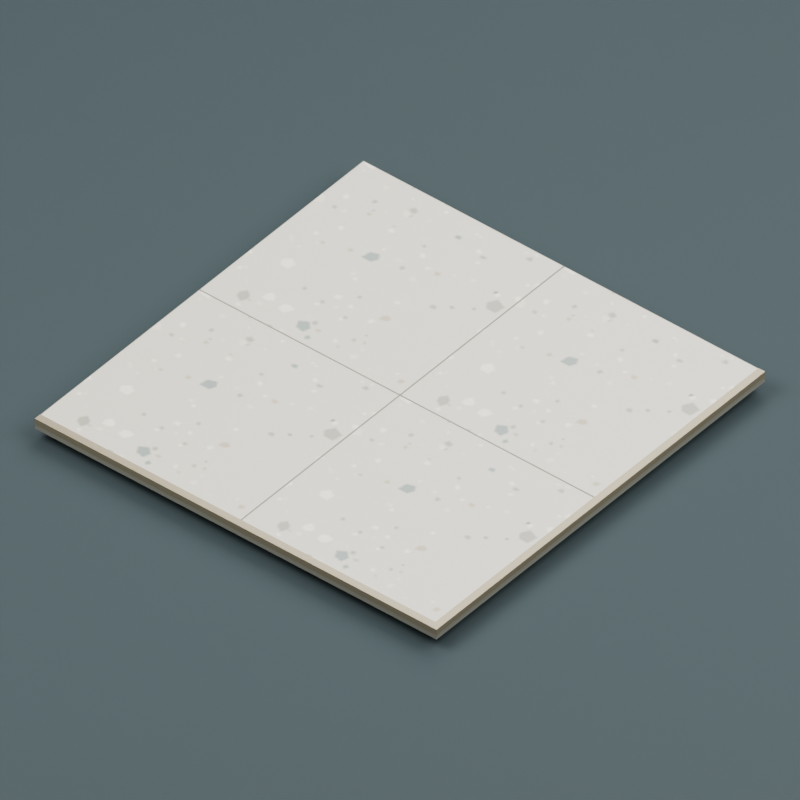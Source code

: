 # Source: mall-floor-corner-tile.blend  (saved by Blender 5.1.30; exported with 4.5.12 LTS)
import bpy
from mathutils import Matrix  # noqa: F401  (used for matrix-valued properties, if any)

bpy.ops.wm.read_factory_settings(use_empty=True)
scene = bpy.context.scene
scene.name = 'Scene'

# ---- images (referenced by path relative to the original .blend; pixels are not part of the script)
import os
ASSET_DIR = os.environ.get("B2B_ASSET_DIR", "")  # directory of the original .blend (textures are referenced by path, not embedded)
HERE = os.path.dirname(os.path.abspath(__file__))  # packed textures are extracted next to this script under _unpacked/

def load_image(name, relpath, width, height, colorspace="sRGB"):
    """Load a texture the original file referenced (path relative to the .blend, or extracted next to this script)."""
    p = next((c for c in (os.path.join(HERE, relpath), os.path.join(ASSET_DIR, relpath)) if relpath and os.path.exists(c)), "")
    if p:
        img = bpy.data.images.load(p, check_existing=True)
        img.name = name
    else:  # same state as the original file: an image datablock whose file is absent (Cycles renders it pink)
        img = bpy.data.images.new(name, width, height)
        img.source = "FILE"
        img.filepath = "//" + (relpath or name)
    img.colorspace_settings.name = colorspace
    return img
img_terrazzo_original_png = load_image('terrazzo-original.png', '_unpacked/terrazzo-original.60ca1251.png', 512, 512, 'sRGB')

# ---- materials (node trees are filled in below, after node groups)
mat_warm_grey_grout = bpy.data.materials.new('Warm grey grout')
mat_warm_grey_grout.diffuse_color = (0.2051, 0.2086, 0.1714, 1.0)
mat_ivory_stone_body = bpy.data.materials.new('Ivory stone body')
mat_ivory_stone_body.diffuse_color = (0.6514, 0.6105, 0.4969, 1.0)
mat_honed_ivory_terrazzo_original_seed_421 = bpy.data.materials.new('Honed ivory terrazzo original seed 421')
mat_honed_ivory_terrazzo_original_seed_421.diffuse_color = (1.0, 1.0, 1.0, 1.0)
mat_brushed_champagne_trim = bpy.data.materials.new('Brushed champagne trim')
mat_brushed_champagne_trim.diffuse_color = (0.3712, 0.314, 0.2086, 1.0)
mat_studio_background = bpy.data.materials.new('Studio background')
mat_studio_background.diffuse_color = (0.02624, 0.04231, 0.04667, 1.0)

# ---- material node trees
mat_warm_grey_grout.use_nodes = True; mat_warm_grey_grout.node_tree.nodes.clear()
_N = mat_warm_grey_grout.node_tree.nodes; _L = mat_warm_grey_grout.node_tree.links
n0 = _N.new('ShaderNodeBsdfPrincipled'); n0.name = 'Principled BSDF'; n0.location = (-200, 100)
n0.inputs[0].default_value = (0.2051, 0.2086, 0.1714, 1.0)
n0.inputs[2].default_value = 0.83
n1 = _N.new('ShaderNodeOutputMaterial'); n1.name = 'Material Output'; n1.location = (200, 100)
_L.new(n0.outputs[0], n1.inputs[0])
n1.is_active_output = True
mat_ivory_stone_body.use_nodes = True; mat_ivory_stone_body.node_tree.nodes.clear()
_N = mat_ivory_stone_body.node_tree.nodes; _L = mat_ivory_stone_body.node_tree.links
n0 = _N.new('ShaderNodeBsdfPrincipled'); n0.name = 'Principled BSDF'; n0.location = (-200, 100)
n0.inputs[0].default_value = (0.6514, 0.6105, 0.4969, 1.0)
n0.inputs[2].default_value = 0.6
n1 = _N.new('ShaderNodeOutputMaterial'); n1.name = 'Material Output'; n1.location = (200, 100)
_L.new(n0.outputs[0], n1.inputs[0])
n1.is_active_output = True
mat_honed_ivory_terrazzo_original_seed_421.use_nodes = True; mat_honed_ivory_terrazzo_original_seed_421.node_tree.nodes.clear()
_N = mat_honed_ivory_terrazzo_original_seed_421.node_tree.nodes; _L = mat_honed_ivory_terrazzo_original_seed_421.node_tree.links
n0 = _N.new('ShaderNodeBsdfPrincipled'); n0.name = 'Principled BSDF'; n0.location = (-200, 100)
n0.inputs[2].default_value = 0.32
n1 = _N.new('ShaderNodeOutputMaterial'); n1.name = 'Material Output'; n1.location = (200, 100)
n2 = _N.new('ShaderNodeTexImage'); n2.name = 'Image Texture'; n2.location = (0, 0)
n2.image = img_terrazzo_original_png
_L.new(n0.outputs[0], n1.inputs[0])
_L.new(n2.outputs[0], n0.inputs[0])
n1.is_active_output = True
mat_brushed_champagne_trim.use_nodes = True; mat_brushed_champagne_trim.node_tree.nodes.clear()
_N = mat_brushed_champagne_trim.node_tree.nodes; _L = mat_brushed_champagne_trim.node_tree.links
n0 = _N.new('ShaderNodeBsdfPrincipled'); n0.name = 'Principled BSDF'; n0.location = (-200, 100)
n0.inputs[0].default_value = (0.3712, 0.314, 0.2086, 1.0)
n0.inputs[1].default_value = 0.6
n0.inputs[2].default_value = 0.38
n1 = _N.new('ShaderNodeOutputMaterial'); n1.name = 'Material Output'; n1.location = (200, 100)
_L.new(n0.outputs[0], n1.inputs[0])
n1.is_active_output = True
mat_studio_background.use_nodes = True; mat_studio_background.node_tree.nodes.clear()
_N = mat_studio_background.node_tree.nodes; _L = mat_studio_background.node_tree.links
n0 = _N.new('ShaderNodeBsdfPrincipled'); n0.name = 'Principled BSDF'; n0.location = (-200, 100)
n0.inputs[0].default_value = (0.02624, 0.04231, 0.04667, 1.0)
n0.inputs[2].default_value = 0.9
n1 = _N.new('ShaderNodeOutputMaterial'); n1.name = 'Material Output'; n1.location = (200, 100)
_L.new(n0.outputs[0], n1.inputs[0])
n1.is_active_output = True

# ---- world
world_studio = bpy.data.worlds.new('Studio'); scene.world = world_studio
world_studio.use_nodes = True; world_studio.node_tree.nodes.clear()
_N = world_studio.node_tree.nodes; _L = world_studio.node_tree.links
n0 = _N.new('ShaderNodeBackground'); n0.name = 'Background'; n0.location = (-200, 100)
n0.inputs[0].default_value = (0.05, 0.05, 0.05, 1.0)
n0.inputs[1].default_value = 0.4
n1 = _N.new('ShaderNodeOutputWorld'); n1.name = 'World Output'; n1.location = (200, 100)
_L.new(n0.outputs[0], n1.inputs[0])
n1.is_active_output = True

# ---- cameras
cam_camera = bpy.data.cameras.new('Camera')
cam_camera.type = 'ORTHO'
cam_camera.ortho_scale = 1.85

# ---- lights
light_area = bpy.data.lights.new('Area', 'AREA')
light_area.energy = 500.0
light_area.size = 4.0
light_area.size_y = 1.0
light_area_001 = bpy.data.lights.new('Area.001', 'AREA')
light_area_001.energy = 350.0
light_area_001.size = 4.0
light_area_001.size_y = 1.0
light_area_002 = bpy.data.lights.new('Area.002', 'AREA')
light_area_002.energy = 250.0
light_area_002.size = 4.0
light_area_002.size_y = 1.0

# ---- meshes
me_cube = bpy.data.meshes.new('Cube')
me_cube.from_pydata([(-0.6, -0.6, -0.006), (-0.6, -0.6, 0.006), (-0.6, 0.6, -0.006), (-0.6, 0.6, 0.006), (0.6, -0.6, -0.006), (0.6, -0.6, 0.006), (0.6, 0.6, -0.006), (0.6, 0.6, 0.006)], [], [(0, 1, 3, 2), (2, 3, 7, 6), (6, 7, 5, 4), (4, 5, 1, 0), (2, 6, 4, 0), (7, 3, 1, 5)])
_uv = me_cube.uv_layers.new(name='UVMap')
_uv.uv.foreach_set('vector', [0.375, 0.0, 0.625, 0.0, 0.625, 0.25, 0.375, 0.25, 0.375, 0.25, 0.625, 0.25, 0.625, 0.5, 0.375, 0.5, 0.375, 0.5, 0.625, 0.5, 0.625, 0.75, 0.375, 0.75, 0.375, 0.75, 0.625, 0.75, 0.625, 1.0, 0.375, 1.0, 0.125, 0.5, 0.375, 0.5, 0.375, 0.75, 0.125, 0.75, 0.625, 0.5, 0.875, 0.5, 0.875, 0.75, 0.625, 0.75])
me_cube.materials.append(mat_warm_grey_grout)
me_cube.update()
me_cube_001 = bpy.data.meshes.new('Cube.001')
me_cube_001.from_pydata([(-0.298, -0.289, -0.009), (-0.298, -0.289, 0.009), (-0.298, 0.289, -0.009), (-0.298, 0.289, 0.009), (0.298, -0.289, -0.009), (0.298, -0.289, 0.009), (0.298, 0.289, -0.009), (0.298, 0.289, 0.009)], [], [(0, 1, 3, 2), (2, 3, 7, 6), (6, 7, 5, 4), (4, 5, 1, 0), (2, 6, 4, 0), (7, 3, 1, 5)])
me_cube_001.polygons.foreach_set('material_index', [0, 0, 0, 0, 0, 1])
_uv = me_cube_001.uv_layers.new(name='UVMap')
_uv.uv.foreach_set('vector', [0.375, 0.0, 0.625, 0.0, 0.625, 0.25, 0.375, 0.25, 0.375, 0.25, 0.625, 0.25, 0.625, 0.5, 0.375, 0.5, 0.375, 0.5, 0.625, 0.5, 0.625, 0.75, 0.375, 0.75, 0.375, 0.75, 0.625, 0.75, 0.625, 1.0, 0.375, 1.0, 0.125, 0.5, 0.375, 0.5, 0.375, 0.75, 0.125, 0.75, 0.625, 0.5, 0.875, 0.5, 0.875, 0.75, 0.625, 0.75])
me_cube_001.materials.append(mat_ivory_stone_body)
me_cube_001.materials.append(mat_honed_ivory_terrazzo_original_seed_421)
me_cube_001.update()
me_cube_002 = bpy.data.meshes.new('Cube.002')
me_cube_002.from_pydata([(-0.298, -0.298, -0.009), (-0.298, -0.298, 0.009), (-0.298, 0.298, -0.009), (-0.298, 0.298, 0.009), (0.298, -0.298, -0.009), (0.298, -0.298, 0.009), (0.298, 0.298, -0.009), (0.298, 0.298, 0.009)], [], [(0, 1, 3, 2), (2, 3, 7, 6), (6, 7, 5, 4), (4, 5, 1, 0), (2, 6, 4, 0), (7, 3, 1, 5)])
me_cube_002.polygons.foreach_set('material_index', [0, 0, 0, 0, 0, 1])
_uv = me_cube_002.uv_layers.new(name='UVMap')
_uv.uv.foreach_set('vector', [0.375, 0.0, 0.625, 0.0, 0.625, 0.25, 0.375, 0.25, 0.375, 0.25, 0.625, 0.25, 0.625, 0.5, 0.375, 0.5, 0.375, 0.5, 0.625, 0.5, 0.625, 0.75, 0.375, 0.75, 0.375, 0.75, 0.625, 0.75, 0.625, 1.0, 0.375, 1.0, 0.125, 0.5, 0.375, 0.5, 0.375, 0.75, 0.125, 0.75, 0.625, 0.5, 0.875, 0.5, 0.875, 0.75, 0.625, 0.75])
me_cube_002.materials.append(mat_ivory_stone_body)
me_cube_002.materials.append(mat_honed_ivory_terrazzo_original_seed_421)
me_cube_002.update()
me_cube_003 = bpy.data.meshes.new('Cube.003')
me_cube_003.from_pydata([(-0.289, -0.289, -0.009), (-0.289, -0.289, 0.009), (-0.289, 0.289, -0.009), (-0.289, 0.289, 0.009), (0.289, -0.289, -0.009), (0.289, -0.289, 0.009), (0.289, 0.289, -0.009), (0.289, 0.289, 0.009)], [], [(0, 1, 3, 2), (2, 3, 7, 6), (6, 7, 5, 4), (4, 5, 1, 0), (2, 6, 4, 0), (7, 3, 1, 5)])
me_cube_003.polygons.foreach_set('material_index', [0, 0, 0, 0, 0, 1])
_uv = me_cube_003.uv_layers.new(name='UVMap')
_uv.uv.foreach_set('vector', [0.375, 0.0, 0.625, 0.0, 0.625, 0.25, 0.375, 0.25, 0.375, 0.25, 0.625, 0.25, 0.625, 0.5, 0.375, 0.5, 0.375, 0.5, 0.625, 0.5, 0.625, 0.75, 0.375, 0.75, 0.375, 0.75, 0.625, 0.75, 0.625, 1.0, 0.375, 1.0, 0.125, 0.5, 0.375, 0.5, 0.375, 0.75, 0.125, 0.75, 0.625, 0.5, 0.875, 0.5, 0.875, 0.75, 0.625, 0.75])
me_cube_003.materials.append(mat_ivory_stone_body)
me_cube_003.materials.append(mat_honed_ivory_terrazzo_original_seed_421)
me_cube_003.update()
me_cube_004 = bpy.data.meshes.new('Cube.004')
me_cube_004.from_pydata([(-0.289, -0.298, -0.009), (-0.289, -0.298, 0.009), (-0.289, 0.298, -0.009), (-0.289, 0.298, 0.009), (0.289, -0.298, -0.009), (0.289, -0.298, 0.009), (0.289, 0.298, -0.009), (0.289, 0.298, 0.009)], [], [(0, 1, 3, 2), (2, 3, 7, 6), (6, 7, 5, 4), (4, 5, 1, 0), (2, 6, 4, 0), (7, 3, 1, 5)])
me_cube_004.polygons.foreach_set('material_index', [0, 0, 0, 0, 0, 1])
_uv = me_cube_004.uv_layers.new(name='UVMap')
_uv.uv.foreach_set('vector', [0.375, 0.0, 0.625, 0.0, 0.625, 0.25, 0.375, 0.25, 0.375, 0.25, 0.625, 0.25, 0.625, 0.5, 0.375, 0.5, 0.375, 0.5, 0.625, 0.5, 0.625, 0.75, 0.375, 0.75, 0.375, 0.75, 0.625, 0.75, 0.625, 1.0, 0.375, 1.0, 0.125, 0.5, 0.375, 0.5, 0.375, 0.75, 0.125, 0.75, 0.625, 0.5, 0.875, 0.5, 0.875, 0.75, 0.625, 0.75])
me_cube_004.materials.append(mat_ivory_stone_body)
me_cube_004.materials.append(mat_honed_ivory_terrazzo_original_seed_421)
me_cube_004.update()
me_cube_005 = bpy.data.meshes.new('Cube.005')
me_cube_005.from_pydata([(-0.002, -0.589, -0.0085), (-0.002, -0.589, 0.0085), (-0.002, 0.589, -0.0085), (-0.002, 0.589, 0.0085), (0.002, -0.589, -0.0085), (0.002, -0.589, 0.0085), (0.002, 0.589, -0.0085), (0.002, 0.589, 0.0085)], [], [(0, 1, 3, 2), (2, 3, 7, 6), (6, 7, 5, 4), (4, 5, 1, 0), (2, 6, 4, 0), (7, 3, 1, 5)])
_uv = me_cube_005.uv_layers.new(name='UVMap')
_uv.uv.foreach_set('vector', [0.375, 0.0, 0.625, 0.0, 0.625, 0.25, 0.375, 0.25, 0.375, 0.25, 0.625, 0.25, 0.625, 0.5, 0.375, 0.5, 0.375, 0.5, 0.625, 0.5, 0.625, 0.75, 0.375, 0.75, 0.375, 0.75, 0.625, 0.75, 0.625, 1.0, 0.375, 1.0, 0.125, 0.5, 0.375, 0.5, 0.375, 0.75, 0.125, 0.75, 0.625, 0.5, 0.875, 0.5, 0.875, 0.75, 0.625, 0.75])
me_cube_005.materials.append(mat_warm_grey_grout)
me_cube_005.update()
me_cube_006 = bpy.data.meshes.new('Cube.006')
me_cube_006.from_pydata([(-0.298, -0.002, -0.0085), (-0.298, -0.002, 0.0085), (-0.298, 0.002, -0.0085), (-0.298, 0.002, 0.0085), (0.298, -0.002, -0.0085), (0.298, -0.002, 0.0085), (0.298, 0.002, -0.0085), (0.298, 0.002, 0.0085)], [], [(0, 1, 3, 2), (2, 3, 7, 6), (6, 7, 5, 4), (4, 5, 1, 0), (2, 6, 4, 0), (7, 3, 1, 5)])
_uv = me_cube_006.uv_layers.new(name='UVMap')
_uv.uv.foreach_set('vector', [0.375, 0.0, 0.625, 0.0, 0.625, 0.25, 0.375, 0.25, 0.375, 0.25, 0.625, 0.25, 0.625, 0.5, 0.375, 0.5, 0.375, 0.5, 0.625, 0.5, 0.625, 0.75, 0.375, 0.75, 0.375, 0.75, 0.625, 0.75, 0.625, 1.0, 0.375, 1.0, 0.125, 0.5, 0.375, 0.5, 0.375, 0.75, 0.125, 0.75, 0.625, 0.5, 0.875, 0.5, 0.875, 0.75, 0.625, 0.75])
me_cube_006.materials.append(mat_warm_grey_grout)
me_cube_006.update()
me_cube_007 = bpy.data.meshes.new('Cube.007')
me_cube_007.from_pydata([(-0.289, -0.002, -0.0085), (-0.289, -0.002, 0.0085), (-0.289, 0.002, -0.0085), (-0.289, 0.002, 0.0085), (0.289, -0.002, -0.0085), (0.289, -0.002, 0.0085), (0.289, 0.002, -0.0085), (0.289, 0.002, 0.0085)], [], [(0, 1, 3, 2), (2, 3, 7, 6), (6, 7, 5, 4), (4, 5, 1, 0), (2, 6, 4, 0), (7, 3, 1, 5)])
_uv = me_cube_007.uv_layers.new(name='UVMap')
_uv.uv.foreach_set('vector', [0.375, 0.0, 0.625, 0.0, 0.625, 0.25, 0.375, 0.25, 0.375, 0.25, 0.625, 0.25, 0.625, 0.5, 0.375, 0.5, 0.375, 0.5, 0.625, 0.5, 0.625, 0.75, 0.375, 0.75, 0.375, 0.75, 0.625, 0.75, 0.625, 1.0, 0.375, 1.0, 0.125, 0.5, 0.375, 0.5, 0.375, 0.75, 0.125, 0.75, 0.625, 0.5, 0.875, 0.5, 0.875, 0.75, 0.625, 0.75])
me_cube_007.materials.append(mat_warm_grey_grout)
me_cube_007.update()
me_cube_008 = bpy.data.meshes.new('Cube.008')
me_cube_008.from_pydata([(-0.001, -0.59, -0.0085), (-0.001, -0.59, 0.0085), (-0.001, 0.59, -0.0085), (-0.001, 0.59, 0.0085), (0.001, -0.59, -0.0085), (0.001, -0.59, 0.0085), (0.001, 0.59, -0.0085), (0.001, 0.59, 0.0085)], [], [(0, 1, 3, 2), (2, 3, 7, 6), (6, 7, 5, 4), (4, 5, 1, 0), (2, 6, 4, 0), (7, 3, 1, 5)])
_uv = me_cube_008.uv_layers.new(name='UVMap')
_uv.uv.foreach_set('vector', [0.375, 0.0, 0.625, 0.0, 0.625, 0.25, 0.375, 0.25, 0.375, 0.25, 0.625, 0.25, 0.625, 0.5, 0.375, 0.5, 0.375, 0.5, 0.625, 0.5, 0.625, 0.75, 0.375, 0.75, 0.375, 0.75, 0.625, 0.75, 0.625, 1.0, 0.375, 1.0, 0.125, 0.5, 0.375, 0.5, 0.375, 0.75, 0.125, 0.75, 0.625, 0.5, 0.875, 0.5, 0.875, 0.75, 0.625, 0.75])
me_cube_008.materials.append(mat_warm_grey_grout)
me_cube_008.update()
me_cube_009 = bpy.data.meshes.new('Cube.009')
me_cube_009.from_pydata([(-0.589, -0.001, -0.0085), (-0.589, -0.001, 0.0085), (-0.589, 0.001, -0.0085), (-0.589, 0.001, 0.0085), (0.589, -0.001, -0.0085), (0.589, -0.001, 0.0085), (0.589, 0.001, -0.0085), (0.589, 0.001, 0.0085)], [], [(0, 1, 3, 2), (2, 3, 7, 6), (6, 7, 5, 4), (4, 5, 1, 0), (2, 6, 4, 0), (7, 3, 1, 5)])
_uv = me_cube_009.uv_layers.new(name='UVMap')
_uv.uv.foreach_set('vector', [0.375, 0.0, 0.625, 0.0, 0.625, 0.25, 0.375, 0.25, 0.375, 0.25, 0.625, 0.25, 0.625, 0.5, 0.375, 0.5, 0.375, 0.5, 0.625, 0.5, 0.625, 0.75, 0.375, 0.75, 0.375, 0.75, 0.625, 0.75, 0.625, 1.0, 0.375, 1.0, 0.125, 0.5, 0.375, 0.5, 0.375, 0.75, 0.125, 0.75, 0.625, 0.5, 0.875, 0.5, 0.875, 0.75, 0.625, 0.75])
me_cube_009.materials.append(mat_warm_grey_grout)
me_cube_009.update()
me_cube_010 = bpy.data.meshes.new('Cube.010')
me_cube_010.from_pydata([(-0.01, -0.59, -0.009), (-0.01, -0.59, 0.009), (-0.01, 0.59, -0.009), (-0.01, 0.59, 0.009), (0.01, -0.59, -0.009), (0.01, -0.59, 0.009), (0.01, 0.59, -0.009), (0.01, 0.59, 0.009)], [], [(0, 1, 3, 2), (2, 3, 7, 6), (6, 7, 5, 4), (4, 5, 1, 0), (2, 6, 4, 0), (7, 3, 1, 5)])
_uv = me_cube_010.uv_layers.new(name='UVMap')
_uv.uv.foreach_set('vector', [0.375, 0.0, 0.625, 0.0, 0.625, 0.25, 0.375, 0.25, 0.375, 0.25, 0.625, 0.25, 0.625, 0.5, 0.375, 0.5, 0.375, 0.5, 0.625, 0.5, 0.625, 0.75, 0.375, 0.75, 0.375, 0.75, 0.625, 0.75, 0.625, 1.0, 0.375, 1.0, 0.125, 0.5, 0.375, 0.5, 0.375, 0.75, 0.125, 0.75, 0.625, 0.5, 0.875, 0.5, 0.875, 0.75, 0.625, 0.75])
me_cube_010.materials.append(mat_brushed_champagne_trim)
me_cube_010.update()
me_cube_011 = bpy.data.meshes.new('Cube.011')
me_cube_011.from_pydata([(-0.6, -0.01, -0.009), (-0.6, -0.01, 0.009), (-0.6, 0.01, -0.009), (-0.6, 0.01, 0.009), (0.6, -0.01, -0.009), (0.6, -0.01, 0.009), (0.6, 0.01, -0.009), (0.6, 0.01, 0.009)], [], [(0, 1, 3, 2), (2, 3, 7, 6), (6, 7, 5, 4), (4, 5, 1, 0), (2, 6, 4, 0), (7, 3, 1, 5)])
_uv = me_cube_011.uv_layers.new(name='UVMap')
_uv.uv.foreach_set('vector', [0.375, 0.0, 0.625, 0.0, 0.625, 0.25, 0.375, 0.25, 0.375, 0.25, 0.625, 0.25, 0.625, 0.5, 0.375, 0.5, 0.375, 0.5, 0.625, 0.5, 0.625, 0.75, 0.375, 0.75, 0.375, 0.75, 0.625, 0.75, 0.625, 1.0, 0.375, 1.0, 0.125, 0.5, 0.375, 0.5, 0.375, 0.75, 0.125, 0.75, 0.625, 0.5, 0.875, 0.5, 0.875, 0.75, 0.625, 0.75])
me_cube_011.materials.append(mat_brushed_champagne_trim)
me_cube_011.update()
me_cube_012 = bpy.data.meshes.new('Cube.012')
me_cube_012.from_pydata([(-100.0, -100.0, -0.01), (-100.0, -100.0, 0.01), (-100.0, 100.0, -0.01), (-100.0, 100.0, 0.01), (100.0, -100.0, -0.01), (100.0, -100.0, 0.01), (100.0, 100.0, -0.01), (100.0, 100.0, 0.01)], [], [(0, 1, 3, 2), (2, 3, 7, 6), (6, 7, 5, 4), (4, 5, 1, 0), (2, 6, 4, 0), (7, 3, 1, 5)])
_uv = me_cube_012.uv_layers.new(name='UVMap')
_uv.uv.foreach_set('vector', [0.375, 0.0, 0.625, 0.0, 0.625, 0.25, 0.375, 0.25, 0.375, 0.25, 0.625, 0.25, 0.625, 0.5, 0.375, 0.5, 0.375, 0.5, 0.625, 0.5, 0.625, 0.75, 0.375, 0.75, 0.375, 0.75, 0.625, 0.75, 0.625, 1.0, 0.375, 1.0, 0.125, 0.5, 0.375, 0.5, 0.375, 0.75, 0.125, 0.75, 0.625, 0.5, 0.875, 0.5, 0.875, 0.75, 0.625, 0.75])
me_cube_012.materials.append(mat_studio_background)
me_cube_012.update()

# ---- objects
ob_asset_mallcornerfloortile = bpy.data.objects.new('ASSET_MallCornerFloorTile', None)
ob_grout_support = bpy.data.objects.new('Grout support', me_cube)
ob_stone_slab = bpy.data.objects.new('Stone slab', me_cube_001)
ob_stone_slab_001 = bpy.data.objects.new('Stone slab.001', me_cube_002)
ob_stone_slab_002 = bpy.data.objects.new('Stone slab.002', me_cube_003)
ob_stone_slab_003 = bpy.data.objects.new('Stone slab.003', me_cube_004)
ob_centre_grout_x = bpy.data.objects.new('Centre grout X', me_cube_005)
ob_centre_grout_y = bpy.data.objects.new('Centre grout Y', me_cube_006)
ob_centre_grout_y_001 = bpy.data.objects.new('Centre grout Y.001', me_cube_007)
ob_outer_grout_left = bpy.data.objects.new('Outer grout left', me_cube_008)
ob_outer_grout_back = bpy.data.objects.new('Outer grout back', me_cube_009)
ob_corner_inlay_right = bpy.data.objects.new('Corner inlay right', me_cube_010)
ob_corner_inlay_front = bpy.data.objects.new('Corner inlay front', me_cube_011)
ob_studio_floor = bpy.data.objects.new('STUDIO floor', me_cube_012)
ob_studio_key = bpy.data.objects.new('STUDIO Key', light_area)
ob_studio_fill = bpy.data.objects.new('STUDIO Fill', light_area_001)
ob_studio_rim = bpy.data.objects.new('STUDIO Rim', light_area_002)
ob_camera = bpy.data.objects.new('Camera', cam_camera)

# ---- transforms, parenting, visibility, modifiers, constraints
ob_asset_mallcornerfloortile.location = (0.0, 0.0, 0.0)
ob_grout_support.parent = ob_asset_mallcornerfloortile
ob_grout_support.location = (0.0, 0.0, 0.006)
ob_stone_slab.parent = ob_asset_mallcornerfloortile
ob_stone_slab.location = (-0.3, -0.291, 0.021)
_m = ob_stone_slab.modifiers.new('Eased edge', 'BEVEL')
_m.width = 0.0006
_m.width_pct = 0.0006
_m.segments = 2
ob_stone_slab_001.parent = ob_asset_mallcornerfloortile
ob_stone_slab_001.location = (-0.3, 0.3, 0.021)
_m = ob_stone_slab_001.modifiers.new('Eased edge', 'BEVEL')
_m.width = 0.0006
_m.width_pct = 0.0006
_m.segments = 2
ob_stone_slab_002.parent = ob_asset_mallcornerfloortile
ob_stone_slab_002.location = (0.291, -0.291, 0.021)
_m = ob_stone_slab_002.modifiers.new('Eased edge', 'BEVEL')
_m.width = 0.0006
_m.width_pct = 0.0006
_m.segments = 2
ob_stone_slab_003.parent = ob_asset_mallcornerfloortile
ob_stone_slab_003.location = (0.291, 0.3, 0.021)
_m = ob_stone_slab_003.modifiers.new('Eased edge', 'BEVEL')
_m.width = 0.0006
_m.width_pct = 0.0006
_m.segments = 2
ob_centre_grout_x.parent = ob_asset_mallcornerfloortile
ob_centre_grout_x.location = (0.0, 0.009, 0.0205)
ob_centre_grout_y.parent = ob_asset_mallcornerfloortile
ob_centre_grout_y.location = (-0.3, 0.0, 0.0205)
ob_centre_grout_y_001.parent = ob_asset_mallcornerfloortile
ob_centre_grout_y_001.location = (0.291, 0.0, 0.0205)
ob_outer_grout_left.parent = ob_asset_mallcornerfloortile
ob_outer_grout_left.location = (-0.599, 0.01, 0.0205)
ob_outer_grout_back.parent = ob_asset_mallcornerfloortile
ob_outer_grout_back.location = (-0.009, 0.599, 0.0205)
ob_corner_inlay_right.parent = ob_asset_mallcornerfloortile
ob_corner_inlay_right.location = (0.59, 0.01, 0.021)
ob_corner_inlay_front.parent = ob_asset_mallcornerfloortile
ob_corner_inlay_front.location = (0.0, -0.59, 0.021)
ob_studio_floor.location = (0.0, 0.0, -0.041)
ob_studio_key.location = (-2.0, -3.0, 5.0)
ob_studio_key.rotation_euler = (0.6262, 7.708e-09, -0.588)
ob_studio_fill.location = (3.0, 1.0, 4.0)
ob_studio_fill.rotation_euler = (0.6708, 8.438e-08, 1.893)
ob_studio_rim.location = (-1.0, 3.0, 4.0)
ob_studio_rim.rotation_euler = (0.6708, 3.727e-09, -2.82)
ob_camera.location = (1.8, -2.2, 2.4)
ob_camera.rotation_euler = (0.8727, -4.159e-08, 0.6857)

# ---- collection membership
scene.collection.objects.link(ob_asset_mallcornerfloortile)
scene.collection.objects.link(ob_grout_support)
scene.collection.objects.link(ob_stone_slab)
scene.collection.objects.link(ob_stone_slab_001)
scene.collection.objects.link(ob_stone_slab_002)
scene.collection.objects.link(ob_stone_slab_003)
scene.collection.objects.link(ob_centre_grout_x)
scene.collection.objects.link(ob_centre_grout_y)
scene.collection.objects.link(ob_centre_grout_y_001)
scene.collection.objects.link(ob_outer_grout_left)
scene.collection.objects.link(ob_outer_grout_back)
scene.collection.objects.link(ob_corner_inlay_right)
scene.collection.objects.link(ob_corner_inlay_front)
scene.collection.objects.link(ob_studio_floor)
scene.collection.objects.link(ob_studio_key)
scene.collection.objects.link(ob_studio_fill)
scene.collection.objects.link(ob_studio_rim)
scene.collection.objects.link(ob_camera)

# ---- scene / render settings (as saved in the file)
scene.camera = ob_camera
scene.frame_start = 1; scene.frame_end = 250; scene.frame_set(1)
scene.render.engine = 'CYCLES'
scene.render.resolution_x = 720
scene.render.resolution_y = 720
scene.render.bake_bias = 0.0
scene.render.bake_samples = 0
scene.cycles.samples = 24
scene.cycles.sampling_pattern = 'TABULATED_SOBOL'
scene.eevee.use_volume_custom_range = False
bpy.context.view_layer.update()
